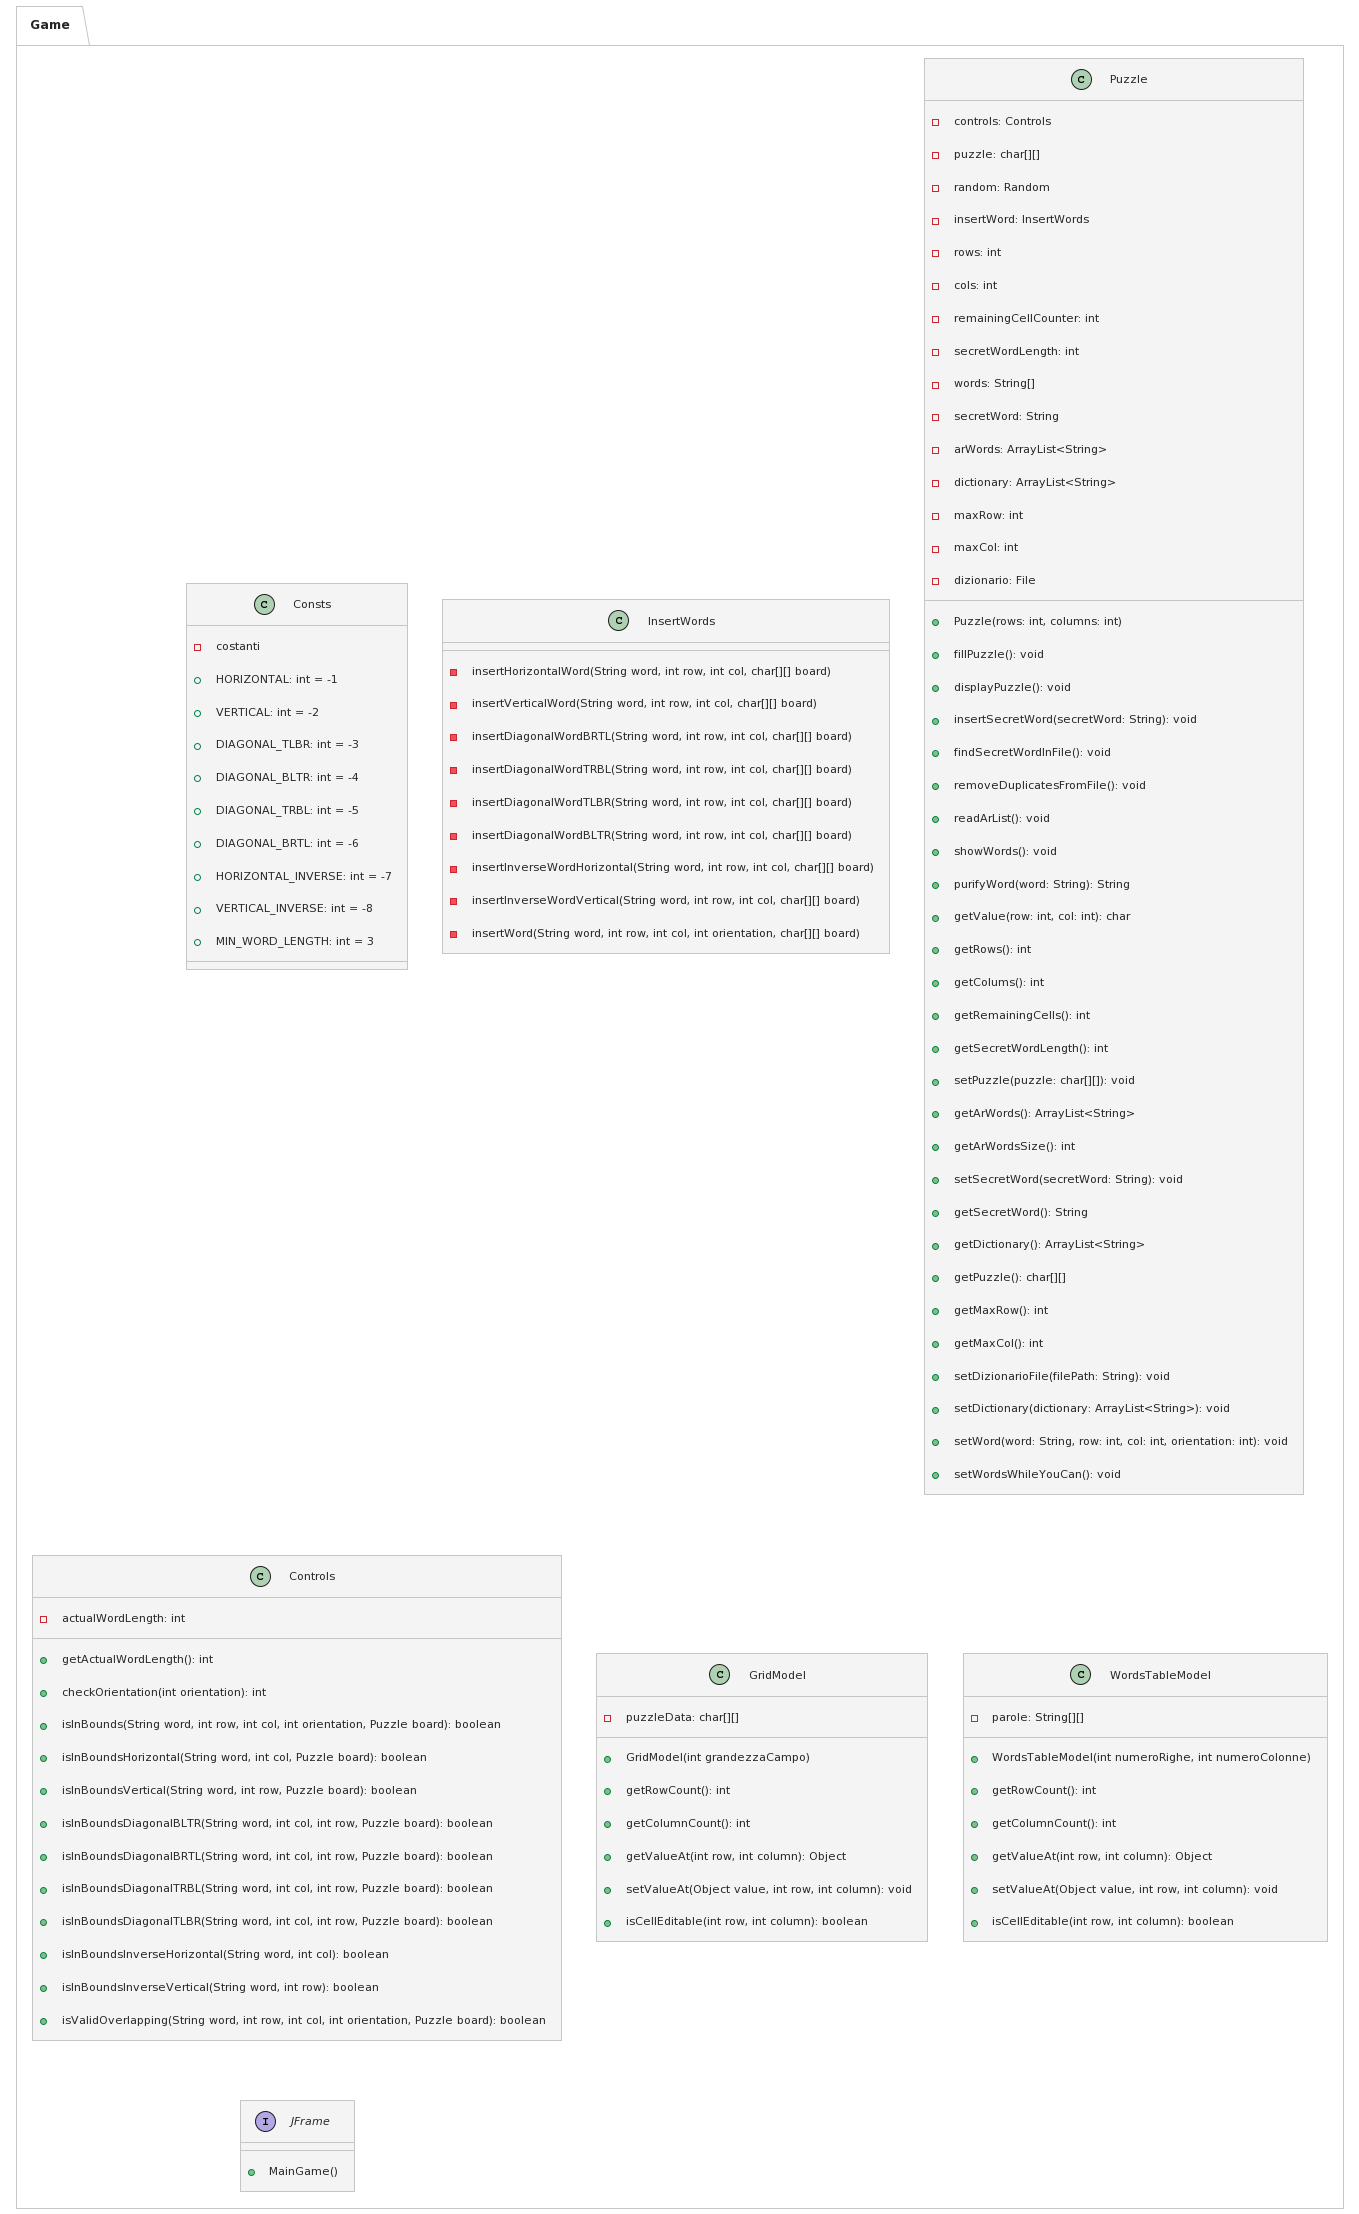

The diagram above was rendered by PlantUML. Its source (embedded in the PNG):
@startuml
!theme carbon-gray
package Game {
    class Consts {
        - costanti
        + HORIZONTAL: int = -1
        + VERTICAL: int = -2
        + DIAGONAL_TLBR: int = -3
        + DIAGONAL_BLTR: int = -4
        + DIAGONAL_TRBL: int = -5
        + DIAGONAL_BRTL: int = -6
        + HORIZONTAL_INVERSE: int = -7
        + VERTICAL_INVERSE: int = -8
        + MIN_WORD_LENGTH: int = 3
    }
    class InsertWords {
        - insertHorizontalWord(String word, int row, int col, char[][] board)
        - insertVerticalWord(String word, int row, int col, char[][] board)
        - insertDiagonalWordBRTL(String word, int row, int col, char[][] board)
        - insertDiagonalWordTRBL(String word, int row, int col, char[][] board)
        - insertDiagonalWordTLBR(String word, int row, int col, char[][] board)
        - insertDiagonalWordBLTR(String word, int row, int col, char[][] board)
        - insertInverseWordHorizontal(String word, int row, int col, char[][] board)
        - insertInverseWordVertical(String word, int row, int col, char[][] board)
        - insertWord(String word, int row, int col, int orientation, char[][] board)
    }
    class Puzzle {
        - controls: Controls
        - puzzle: char[][]
        - random: Random
        - insertWord: InsertWords
        - rows: int
        - cols: int
        - remainingCellCounter: int
        - secretWordLength: int
        - words: String[]
        - secretWord: String
        - arWords: ArrayList<String>
        - dictionary: ArrayList<String>
        - maxRow: int
        - maxCol: int
        - dizionario: File
        + Puzzle(rows: int, columns: int)
        + fillPuzzle(): void
        + displayPuzzle(): void
        + insertSecretWord(secretWord: String): void
        + findSecretWordInFile(): void
        + removeDuplicatesFromFile(): void
        + readArList(): void
        + showWords(): void
        + purifyWord(word: String): String
        + getValue(row: int, col: int): char
        + getRows(): int
        + getColums(): int
        + getRemainingCells(): int
        + getSecretWordLength(): int
        + setPuzzle(puzzle: char[][]): void
        + getArWords(): ArrayList<String>
        + getArWordsSize(): int
        + setSecretWord(secretWord: String): void
        + getSecretWord(): String
        + getDictionary(): ArrayList<String>
        + getPuzzle(): char[][]
        + getMaxRow(): int
        + getMaxCol(): int
        + setDizionarioFile(filePath: String): void
        + setDictionary(dictionary: ArrayList<String>): void
        + setWord(word: String, row: int, col: int, orientation: int): void
        + setWordsWhileYouCan(): void
    }
    class Controls {
        - actualWordLength: int
        + getActualWordLength(): int
        + checkOrientation(int orientation): int
        + isInBounds(String word, int row, int col, int orientation, Puzzle board): boolean
        + isInBoundsHorizontal(String word, int col, Puzzle board): boolean
        + isInBoundsVertical(String word, int row, Puzzle board): boolean
        + isInBoundsDiagonalBLTR(String word, int col, int row, Puzzle board): boolean
        + isInBoundsDiagonalBRTL(String word, int col, int row, Puzzle board): boolean
        + isInBoundsDiagonalTRBL(String word, int col, int row, Puzzle board): boolean
        + isInBoundsDiagonalTLBR(String word, int col, int row, Puzzle board): boolean
        + isInBoundsInverseHorizontal(String word, int col): boolean
        + isInBoundsInverseVertical(String word, int row): boolean
        + isValidOverlapping(String word, int row, int col, int orientation, Puzzle board): boolean
    }
    class GridModel {
        - puzzleData: char[][]
        + GridModel(int grandezzaCampo)
        + getRowCount(): int
        + getColumnCount(): int
        + getValueAt(int row, int column): Object
        + setValueAt(Object value, int row, int column): void
        + isCellEditable(int row, int column): boolean
    }
    class WordsTableModel {
        - parole: String[][]
        + WordsTableModel(int numeroRighe, int numeroColonne)
        + getRowCount(): int
        + getColumnCount(): int
        + getValueAt(int row, int column): Object
        + setValueAt(Object value, int row, int column): void
        + isCellEditable(int row, int column): boolean
    }
    interface JFrame {
        + MainGame()
    }
}
@enduml